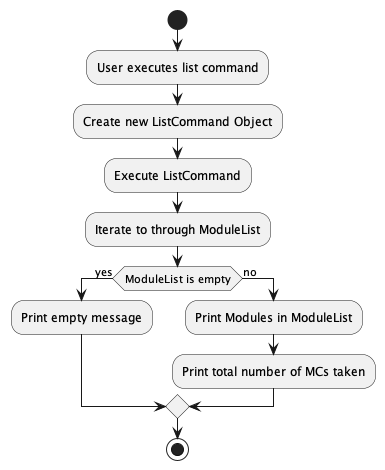

The diagram above was rendered by PlantUML. Its source (embedded in the PNG):
@startuml
'https://plantuml.com/activity-diagram-beta

start

:User executes list command;

:Create new ListCommand Object;
:Execute ListCommand;
:Iterate to through ModuleList;

if (ModuleList is empty) then (yes)
    :Print empty message;
else (no)
    :Print Modules in ModuleList;
    :Print total number of MCs taken;
endif

stop

@enduml